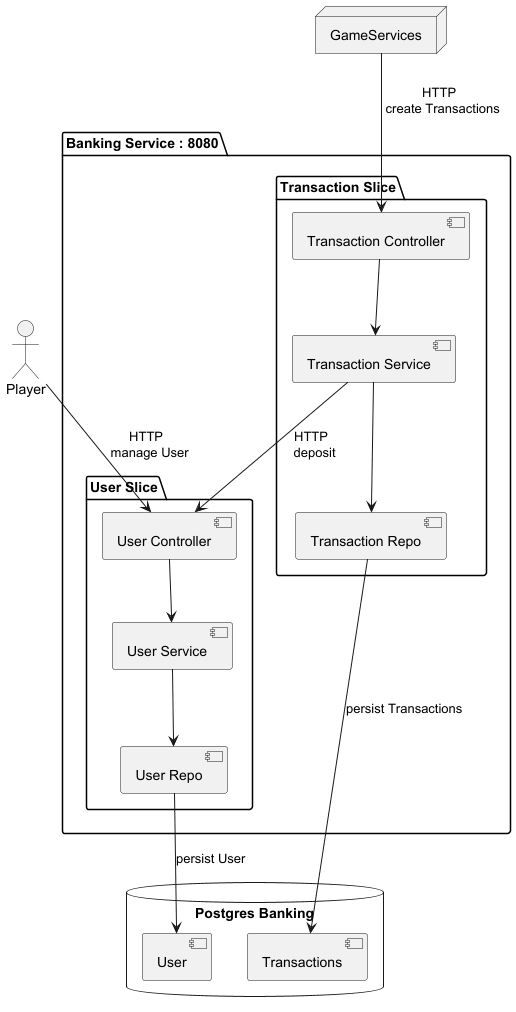

The diagram above was rendered by PlantUML. Its source (embedded in the PNG):
@startuml

actor Player

package "Banking Service : 8080" as Banking {

package "User Slice" as UserServicePackage {
component "User Controller" as UserController
component "User Service" as UserService
component "User Repo" as UserRepo

UserController --> UserService
UserService --> UserRepo
}

package "Transaction Slice" as TransactionServicePackage {

component "Transaction Controller" as TransactionController
component "Transaction Service" as TransactionService
component "Transaction Repo" as TransactionRepo

TransactionController --> TransactionService
TransactionService --> TransactionRepo
}

TransactionService --> UserController : HTTP \n deposit

}

database "Postgres Banking" as BankingDB {
  [User] as UserTable
  [Transactions] as TransactionTable
}

node GameServices

UserRepo --> UserTable : persist User
TransactionRepo --> TransactionTable : persist Transactions

GameServices --> TransactionController : HTTP \n create Transactions
Player --> UserController : HTTP \n manage User

@enduml